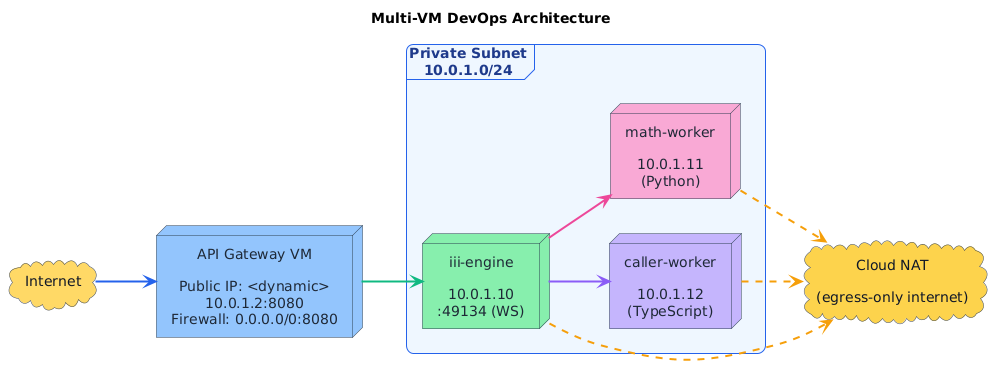

The diagram above was rendered by PlantUML. Its source (embedded in the PNG):
@startuml
left to right direction

title Multi-VM DevOps Architecture

skinparam backgroundColor #FFFFFF
skinparam shadowing false
skinparam defaultTextAlignment center
skinparam componentStyle rectangle
skinparam roundcorner 15

skinparam node {
    BorderColor #2C3E50
    FontColor #1F2937
    BackgroundColor #EAF2FF
}

skinparam cloud {
    BorderColor #374151
    FontColor #111827
    BackgroundColor #FDE68A
}

skinparam frame {
    BorderColor #2563EB
    BackgroundColor #EFF6FF
    FontColor #1E3A8A
}

cloud "Internet" as internet #FFD966

node "API Gateway VM\n\nPublic IP: <dynamic>\n10.0.1.2:8080\nFirewall: 0.0.0.0/0:8080" as api #93C5FD

frame "Private Subnet\n10.0.1.0/24" {

    node "iii-engine\n\n10.0.1.10\n:49134 (WS)" as engine #86EFAC

    together {
        node "math-worker\n\n10.0.1.11\n(Python)" as math #F9A8D4
        node "caller-worker\n\n10.0.1.12\n(TypeScript)" as caller #C4B5FD
    }
}

cloud "Cloud NAT\n\n(egress-only internet)" as nat #FCD34D

internet -[#2563EB,thickness=2]-> api
api -[#10B981,thickness=2]-> engine

engine -[#EC4899,thickness=2]-> math
engine -[#8B5CF6,thickness=2]-> caller

engine -[dashed,#F59E0B,thickness=2]-> nat
math -[dashed,#F59E0B,thickness=2]-> nat
caller -[dashed,#F59E0B,thickness=2]-> nat
@enduml